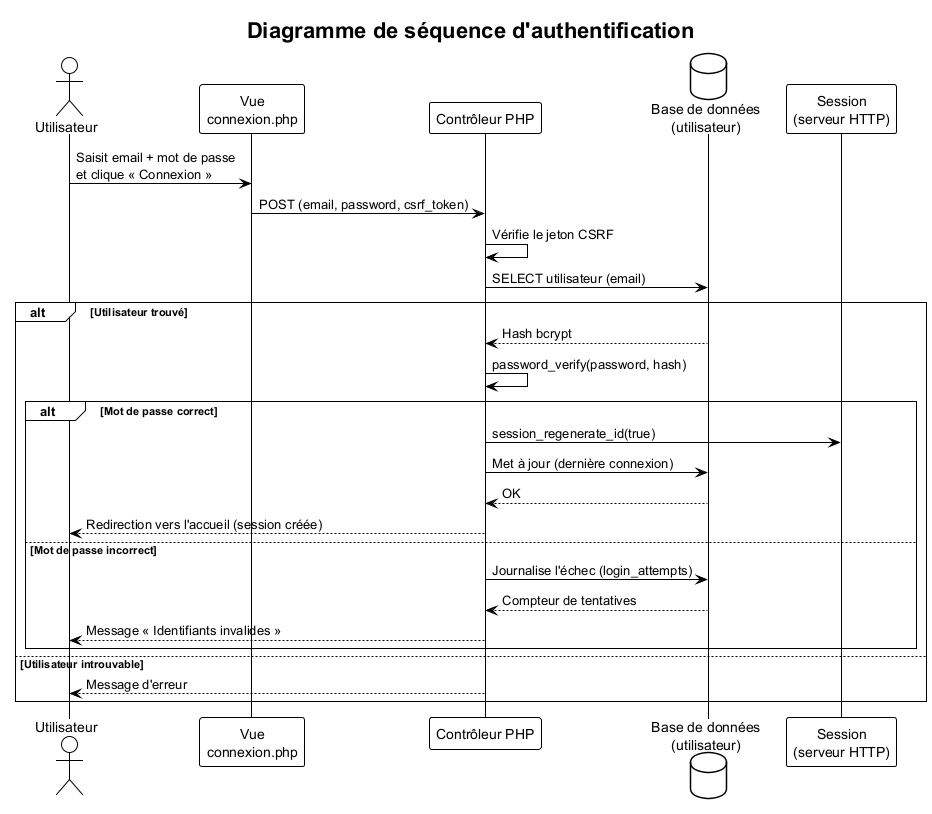

The diagram above was rendered by PlantUML. Its source (embedded in the PNG):
@startuml
!theme plain
skinparam shadowing false
skinparam defaultFontName "Helvetica"
title Diagramme de séquence d'authentification

actor "Utilisateur" as U
participant "Vue\nconnexion.php" as V
participant "Contrôleur PHP" as C
database "Base de données\n(utilisateur)" as B
participant "Session\n(serveur HTTP)" as S

U -> V : Saisit email + mot de passe\net clique « Connexion »
V -> C : POST (email, password, csrf_token)
C -> C : Vérifie le jeton CSRF
C -> B : SELECT utilisateur (email)
alt Utilisateur trouvé
  B --> C : Hash bcrypt
  C -> C : password_verify(password, hash)
  alt Mot de passe correct
    C -> S : session_regenerate_id(true)
    C -> B : Met à jour (dernière connexion)
    B --> C : OK
    C --> U : Redirection vers l'accueil (session créée)
  else Mot de passe incorrect
    C -> B : Journalise l'échec (login_attempts)
    B --> C : Compteur de tentatives
    C --> U : Message « Identifiants invalides »
  end
else Utilisateur introuvable
  C --> U : Message d'erreur
end
@enduml